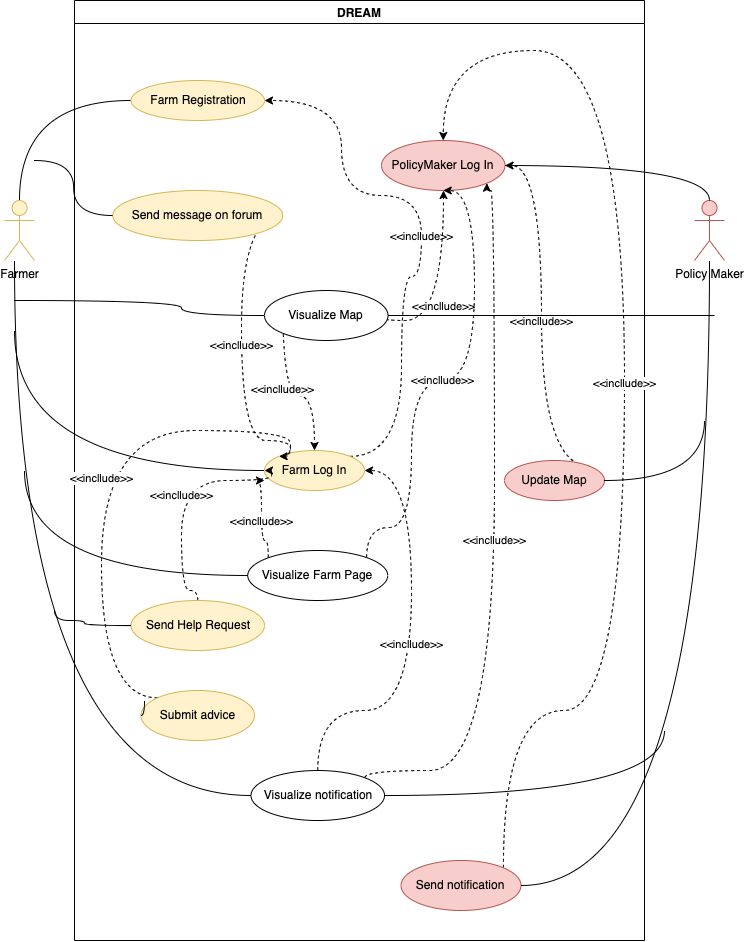

The diagram above was exported from draw.io. Its source (the exported page's mxGraphModel, read from the mxfile embedded in the PNG):
<mxGraphModel dx="1310" dy="910" grid="1" gridSize="10" guides="1" tooltips="1" connect="1" arrows="1" fold="1" page="1" pageScale="1" pageWidth="827" pageHeight="1169" math="0" shadow="0">
  <root>
    <mxCell id="0" />
    <mxCell id="1" parent="0" />
    <mxCell id="80bQnxOx3gaNog_WfeWQ-22" style="edgeStyle=orthogonalEdgeStyle;rounded=0;orthogonalLoop=1;jettySize=auto;html=1;exitX=0.5;exitY=0;exitDx=0;exitDy=0;exitPerimeter=0;entryX=0;entryY=0.5;entryDx=0;entryDy=0;curved=1;endArrow=none;endFill=0;" edge="1" parent="1" source="80bQnxOx3gaNog_WfeWQ-1" target="80bQnxOx3gaNog_WfeWQ-10">
      <mxGeometry relative="1" as="geometry" />
    </mxCell>
    <mxCell id="80bQnxOx3gaNog_WfeWQ-23" style="edgeStyle=orthogonalEdgeStyle;rounded=0;orthogonalLoop=1;jettySize=auto;html=1;entryX=0;entryY=0.5;entryDx=0;entryDy=0;curved=1;endArrow=none;endFill=0;" edge="1" parent="1" target="80bQnxOx3gaNog_WfeWQ-12">
      <mxGeometry relative="1" as="geometry">
        <mxPoint x="90" y="240" as="sourcePoint" />
      </mxGeometry>
    </mxCell>
    <mxCell id="80bQnxOx3gaNog_WfeWQ-1" value="Farmer" style="shape=umlActor;verticalLabelPosition=bottom;verticalAlign=top;html=1;outlineConnect=0;fillColor=#fff2cc;strokeColor=#d6b656;" vertex="1" parent="1">
      <mxGeometry x="60" y="280" width="30" height="60" as="geometry" />
    </mxCell>
    <mxCell id="80bQnxOx3gaNog_WfeWQ-2" value="Policy Maker" style="shape=umlActor;verticalLabelPosition=bottom;verticalAlign=top;html=1;outlineConnect=0;fillColor=#f8cecc;strokeColor=#b85450;" vertex="1" parent="1">
      <mxGeometry x="750" y="280" width="30" height="60" as="geometry" />
    </mxCell>
    <mxCell id="80bQnxOx3gaNog_WfeWQ-9" value="DREAM" style="swimlane;" vertex="1" parent="1">
      <mxGeometry x="130" y="80" width="570" height="940" as="geometry" />
    </mxCell>
    <mxCell id="80bQnxOx3gaNog_WfeWQ-10" value="Farm Registration" style="ellipse;whiteSpace=wrap;html=1;align=center;fillColor=#fff2cc;strokeColor=#d6b656;" vertex="1" parent="80bQnxOx3gaNog_WfeWQ-9">
      <mxGeometry x="56.5" y="80" width="133.5" height="40" as="geometry" />
    </mxCell>
    <mxCell id="80bQnxOx3gaNog_WfeWQ-53" value="&lt;meta charset=&quot;utf-8&quot;&gt;&lt;span style=&quot;color: rgb(0, 0, 0); font-family: helvetica; font-size: 11px; font-style: normal; font-weight: 400; letter-spacing: normal; text-align: center; text-indent: 0px; text-transform: none; word-spacing: 0px; background-color: rgb(255, 255, 255); display: inline; float: none;&quot;&gt;&amp;lt;&amp;lt;incllude&amp;gt;&amp;gt;&lt;/span&gt;" style="edgeStyle=orthogonalEdgeStyle;curved=1;rounded=0;orthogonalLoop=1;jettySize=auto;html=1;exitX=1;exitY=0;exitDx=0;exitDy=0;entryX=1;entryY=0.5;entryDx=0;entryDy=0;dashed=1;endArrow=classic;endFill=1;" edge="1" parent="80bQnxOx3gaNog_WfeWQ-9" source="80bQnxOx3gaNog_WfeWQ-11" target="80bQnxOx3gaNog_WfeWQ-10">
      <mxGeometry relative="1" as="geometry">
        <Array as="points">
          <mxPoint x="327" y="456" />
          <mxPoint x="327" y="276" />
          <mxPoint x="347" y="276" />
          <mxPoint x="347" y="195" />
          <mxPoint x="267" y="195" />
          <mxPoint x="267" y="100" />
        </Array>
      </mxGeometry>
    </mxCell>
    <mxCell id="80bQnxOx3gaNog_WfeWQ-11" value="Farm Log In" style="ellipse;whiteSpace=wrap;html=1;align=center;fillColor=#fff2cc;strokeColor=#d6b656;" vertex="1" parent="80bQnxOx3gaNog_WfeWQ-9">
      <mxGeometry x="190" y="450" width="100" height="40" as="geometry" />
    </mxCell>
    <mxCell id="80bQnxOx3gaNog_WfeWQ-47" value="&amp;lt;&amp;lt;incllude&amp;gt;&amp;gt;" style="edgeStyle=orthogonalEdgeStyle;curved=1;rounded=0;orthogonalLoop=1;jettySize=auto;html=1;exitX=1;exitY=0.5;exitDx=0;exitDy=0;endArrow=none;endFill=0;dashed=1;entryX=0;entryY=0;entryDx=0;entryDy=0;" edge="1" parent="80bQnxOx3gaNog_WfeWQ-9" source="80bQnxOx3gaNog_WfeWQ-12" target="80bQnxOx3gaNog_WfeWQ-11">
      <mxGeometry relative="1" as="geometry">
        <Array as="points">
          <mxPoint x="167" y="215" />
          <mxPoint x="167" y="440" />
          <mxPoint x="216" y="440" />
        </Array>
      </mxGeometry>
    </mxCell>
    <mxCell id="80bQnxOx3gaNog_WfeWQ-12" value="Send message on forum" style="ellipse;whiteSpace=wrap;html=1;align=center;fillColor=#fff2cc;strokeColor=#d6b656;" vertex="1" parent="80bQnxOx3gaNog_WfeWQ-9">
      <mxGeometry x="38.25" y="190" width="170" height="50" as="geometry" />
    </mxCell>
    <mxCell id="80bQnxOx3gaNog_WfeWQ-48" value="&lt;meta charset=&quot;utf-8&quot;&gt;&lt;span style=&quot;color: rgb(0, 0, 0); font-family: helvetica; font-size: 11px; font-style: normal; font-weight: 400; letter-spacing: normal; text-align: center; text-indent: 0px; text-transform: none; word-spacing: 0px; background-color: rgb(255, 255, 255); display: inline; float: none;&quot;&gt;&amp;lt;&amp;lt;incllude&amp;gt;&amp;gt;&lt;/span&gt;" style="edgeStyle=orthogonalEdgeStyle;curved=1;rounded=0;orthogonalLoop=1;jettySize=auto;html=1;exitX=0;exitY=0;exitDx=0;exitDy=0;entryX=0.5;entryY=0;entryDx=0;entryDy=0;dashed=1;endArrow=classic;endFill=1;" edge="1" parent="80bQnxOx3gaNog_WfeWQ-9" source="80bQnxOx3gaNog_WfeWQ-13" target="80bQnxOx3gaNog_WfeWQ-11">
      <mxGeometry relative="1" as="geometry" />
    </mxCell>
    <mxCell id="80bQnxOx3gaNog_WfeWQ-49" value="&lt;meta charset=&quot;utf-8&quot;&gt;&lt;span style=&quot;color: rgb(0, 0, 0); font-family: helvetica; font-size: 11px; font-style: normal; font-weight: 400; letter-spacing: normal; text-align: center; text-indent: 0px; text-transform: none; word-spacing: 0px; background-color: rgb(255, 255, 255); display: inline; float: none;&quot;&gt;&amp;lt;&amp;lt;incllude&amp;gt;&amp;gt;&lt;/span&gt;" style="edgeStyle=orthogonalEdgeStyle;curved=1;rounded=0;orthogonalLoop=1;jettySize=auto;html=1;exitX=1;exitY=0;exitDx=0;exitDy=0;entryX=0.5;entryY=1;entryDx=0;entryDy=0;dashed=1;endArrow=classic;endFill=1;" edge="1" parent="80bQnxOx3gaNog_WfeWQ-9" source="80bQnxOx3gaNog_WfeWQ-13" target="80bQnxOx3gaNog_WfeWQ-14">
      <mxGeometry relative="1" as="geometry">
        <Array as="points">
          <mxPoint x="292" y="297" />
          <mxPoint x="292" y="320" />
          <mxPoint x="369" y="320" />
          <mxPoint x="369" y="190" />
        </Array>
      </mxGeometry>
    </mxCell>
    <mxCell id="80bQnxOx3gaNog_WfeWQ-13" value="Visualize Map" style="ellipse;whiteSpace=wrap;html=1;align=center;" vertex="1" parent="80bQnxOx3gaNog_WfeWQ-9">
      <mxGeometry x="190" y="290" width="123.5" height="50" as="geometry" />
    </mxCell>
    <mxCell id="80bQnxOx3gaNog_WfeWQ-14" value="PolicyMaker Log In" style="ellipse;whiteSpace=wrap;html=1;align=center;fillColor=#f8cecc;strokeColor=#b85450;" vertex="1" parent="80bQnxOx3gaNog_WfeWQ-9">
      <mxGeometry x="307" y="140" width="123.5" height="50" as="geometry" />
    </mxCell>
    <mxCell id="80bQnxOx3gaNog_WfeWQ-50" value="&lt;meta charset=&quot;utf-8&quot;&gt;&lt;span style=&quot;color: rgb(0, 0, 0); font-family: helvetica; font-size: 11px; font-style: normal; font-weight: 400; letter-spacing: normal; text-align: center; text-indent: 0px; text-transform: none; word-spacing: 0px; background-color: rgb(255, 255, 255); display: inline; float: none;&quot;&gt;&amp;lt;&amp;lt;incllude&amp;gt;&amp;gt;&lt;/span&gt;" style="edgeStyle=orthogonalEdgeStyle;curved=1;rounded=0;orthogonalLoop=1;jettySize=auto;html=1;exitX=0;exitY=0;exitDx=0;exitDy=0;entryX=0;entryY=0.75;entryDx=0;entryDy=0;entryPerimeter=0;dashed=1;endArrow=classic;endFill=1;" edge="1" parent="80bQnxOx3gaNog_WfeWQ-9" source="80bQnxOx3gaNog_WfeWQ-15" target="80bQnxOx3gaNog_WfeWQ-11">
      <mxGeometry relative="1" as="geometry">
        <Array as="points">
          <mxPoint x="194" y="540" />
          <mxPoint x="187" y="540" />
          <mxPoint x="187" y="480" />
        </Array>
      </mxGeometry>
    </mxCell>
    <mxCell id="80bQnxOx3gaNog_WfeWQ-51" value="&lt;meta charset=&quot;utf-8&quot;&gt;&lt;span style=&quot;color: rgb(0, 0, 0); font-family: helvetica; font-size: 11px; font-style: normal; font-weight: 400; letter-spacing: normal; text-align: center; text-indent: 0px; text-transform: none; word-spacing: 0px; background-color: rgb(255, 255, 255); display: inline; float: none;&quot;&gt;&amp;lt;&amp;lt;incllude&amp;gt;&amp;gt;&lt;/span&gt;" style="edgeStyle=orthogonalEdgeStyle;curved=1;rounded=0;orthogonalLoop=1;jettySize=auto;html=1;exitX=1;exitY=0;exitDx=0;exitDy=0;entryX=0.5;entryY=1;entryDx=0;entryDy=0;dashed=1;endArrow=classic;endFill=1;" edge="1" parent="80bQnxOx3gaNog_WfeWQ-9" source="80bQnxOx3gaNog_WfeWQ-15" target="80bQnxOx3gaNog_WfeWQ-14">
      <mxGeometry relative="1" as="geometry">
        <Array as="points">
          <mxPoint x="292" y="527" />
          <mxPoint x="337" y="527" />
          <mxPoint x="337" y="380" />
          <mxPoint x="400" y="380" />
          <mxPoint x="400" y="190" />
        </Array>
      </mxGeometry>
    </mxCell>
    <mxCell id="80bQnxOx3gaNog_WfeWQ-15" value="Visualize Farm Page" style="ellipse;whiteSpace=wrap;html=1;align=center;" vertex="1" parent="80bQnxOx3gaNog_WfeWQ-9">
      <mxGeometry x="173.25" y="550" width="140" height="50" as="geometry" />
    </mxCell>
    <mxCell id="80bQnxOx3gaNog_WfeWQ-52" value="&lt;meta charset=&quot;utf-8&quot;&gt;&lt;span style=&quot;color: rgb(0, 0, 0); font-family: helvetica; font-size: 11px; font-style: normal; font-weight: 400; letter-spacing: normal; text-align: center; text-indent: 0px; text-transform: none; word-spacing: 0px; background-color: rgb(255, 255, 255); display: inline; float: none;&quot;&gt;&amp;lt;&amp;lt;incllude&amp;gt;&amp;gt;&lt;/span&gt;" style="edgeStyle=orthogonalEdgeStyle;curved=1;rounded=0;orthogonalLoop=1;jettySize=auto;html=1;exitX=0.5;exitY=0;exitDx=0;exitDy=0;entryX=0;entryY=0.5;entryDx=0;entryDy=0;dashed=1;endArrow=classic;endFill=1;" edge="1" parent="80bQnxOx3gaNog_WfeWQ-9" source="80bQnxOx3gaNog_WfeWQ-16" target="80bQnxOx3gaNog_WfeWQ-11">
      <mxGeometry relative="1" as="geometry">
        <Array as="points">
          <mxPoint x="123" y="590" />
          <mxPoint x="107" y="590" />
          <mxPoint x="107" y="480" />
          <mxPoint x="197" y="480" />
          <mxPoint x="197" y="470" />
        </Array>
      </mxGeometry>
    </mxCell>
    <mxCell id="80bQnxOx3gaNog_WfeWQ-16" value="Send Help Request" style="ellipse;whiteSpace=wrap;html=1;align=center;fillColor=#fff2cc;strokeColor=#d6b656;" vertex="1" parent="80bQnxOx3gaNog_WfeWQ-9">
      <mxGeometry x="56.5" y="600" width="133.5" height="50" as="geometry" />
    </mxCell>
    <mxCell id="80bQnxOx3gaNog_WfeWQ-54" value="&lt;meta charset=&quot;utf-8&quot;&gt;&lt;span style=&quot;color: rgb(0, 0, 0); font-family: helvetica; font-size: 11px; font-style: normal; font-weight: 400; letter-spacing: normal; text-align: center; text-indent: 0px; text-transform: none; word-spacing: 0px; background-color: rgb(255, 255, 255); display: inline; float: none;&quot;&gt;&amp;lt;&amp;lt;incllude&amp;gt;&amp;gt;&lt;/span&gt;" style="edgeStyle=orthogonalEdgeStyle;curved=1;rounded=0;orthogonalLoop=1;jettySize=auto;html=1;exitX=0;exitY=0;exitDx=0;exitDy=0;entryX=0;entryY=0;entryDx=0;entryDy=0;dashed=1;endArrow=classic;endFill=1;" edge="1" parent="80bQnxOx3gaNog_WfeWQ-9" source="80bQnxOx3gaNog_WfeWQ-17" target="80bQnxOx3gaNog_WfeWQ-11">
      <mxGeometry relative="1" as="geometry">
        <Array as="points">
          <mxPoint x="27" y="697" />
          <mxPoint x="27" y="430" />
          <mxPoint x="216" y="430" />
        </Array>
      </mxGeometry>
    </mxCell>
    <mxCell id="80bQnxOx3gaNog_WfeWQ-17" value="Submit advice" style="ellipse;whiteSpace=wrap;html=1;align=center;fillColor=#fff2cc;strokeColor=#d6b656;" vertex="1" parent="80bQnxOx3gaNog_WfeWQ-9">
      <mxGeometry x="66.5" y="690" width="113.5" height="50" as="geometry" />
    </mxCell>
    <mxCell id="80bQnxOx3gaNog_WfeWQ-57" value="&lt;meta charset=&quot;utf-8&quot;&gt;&lt;span style=&quot;color: rgb(0, 0, 0); font-family: helvetica; font-size: 11px; font-style: normal; font-weight: 400; letter-spacing: normal; text-align: center; text-indent: 0px; text-transform: none; word-spacing: 0px; background-color: rgb(255, 255, 255); display: inline; float: none;&quot;&gt;&amp;lt;&amp;lt;incllude&amp;gt;&amp;gt;&lt;/span&gt;" style="edgeStyle=orthogonalEdgeStyle;curved=1;rounded=0;orthogonalLoop=1;jettySize=auto;html=1;exitX=0.5;exitY=0;exitDx=0;exitDy=0;entryX=1;entryY=0.5;entryDx=0;entryDy=0;dashed=1;endArrow=classic;endFill=1;" edge="1" parent="80bQnxOx3gaNog_WfeWQ-9" source="80bQnxOx3gaNog_WfeWQ-18" target="80bQnxOx3gaNog_WfeWQ-11">
      <mxGeometry relative="1" as="geometry">
        <Array as="points">
          <mxPoint x="243" y="710" />
          <mxPoint x="337" y="710" />
          <mxPoint x="337" y="470" />
        </Array>
      </mxGeometry>
    </mxCell>
    <mxCell id="80bQnxOx3gaNog_WfeWQ-58" value="&lt;meta charset=&quot;utf-8&quot;&gt;&lt;span style=&quot;color: rgb(0, 0, 0); font-family: helvetica; font-size: 11px; font-style: normal; font-weight: 400; letter-spacing: normal; text-align: center; text-indent: 0px; text-transform: none; word-spacing: 0px; background-color: rgb(255, 255, 255); display: inline; float: none;&quot;&gt;&amp;lt;&amp;lt;incllude&amp;gt;&amp;gt;&lt;/span&gt;" style="edgeStyle=orthogonalEdgeStyle;curved=1;rounded=0;orthogonalLoop=1;jettySize=auto;html=1;exitX=1;exitY=0;exitDx=0;exitDy=0;entryX=1;entryY=1;entryDx=0;entryDy=0;dashed=1;endArrow=classic;endFill=1;" edge="1" parent="80bQnxOx3gaNog_WfeWQ-9" source="80bQnxOx3gaNog_WfeWQ-18" target="80bQnxOx3gaNog_WfeWQ-14">
      <mxGeometry relative="1" as="geometry">
        <Array as="points">
          <mxPoint x="290" y="770" />
          <mxPoint x="420" y="770" />
          <mxPoint x="420" y="190" />
          <mxPoint x="412" y="190" />
        </Array>
      </mxGeometry>
    </mxCell>
    <mxCell id="80bQnxOx3gaNog_WfeWQ-18" value="Visualize notification" style="ellipse;whiteSpace=wrap;html=1;align=center;" vertex="1" parent="80bQnxOx3gaNog_WfeWQ-9">
      <mxGeometry x="176.5" y="770" width="133.5" height="50" as="geometry" />
    </mxCell>
    <mxCell id="80bQnxOx3gaNog_WfeWQ-55" value="&lt;meta charset=&quot;utf-8&quot;&gt;&lt;span style=&quot;color: rgb(0, 0, 0); font-family: helvetica; font-size: 11px; font-style: normal; font-weight: 400; letter-spacing: normal; text-align: center; text-indent: 0px; text-transform: none; word-spacing: 0px; background-color: rgb(255, 255, 255); display: inline; float: none;&quot;&gt;&amp;lt;&amp;lt;incllude&amp;gt;&amp;gt;&lt;/span&gt;" style="edgeStyle=orthogonalEdgeStyle;curved=1;rounded=0;orthogonalLoop=1;jettySize=auto;html=1;exitX=1;exitY=0;exitDx=0;exitDy=0;entryX=1;entryY=0.5;entryDx=0;entryDy=0;dashed=1;endArrow=classic;endFill=1;" edge="1" parent="80bQnxOx3gaNog_WfeWQ-9" source="80bQnxOx3gaNog_WfeWQ-19" target="80bQnxOx3gaNog_WfeWQ-14">
      <mxGeometry relative="1" as="geometry">
        <Array as="points">
          <mxPoint x="467" y="466" />
          <mxPoint x="467" y="165" />
        </Array>
      </mxGeometry>
    </mxCell>
    <mxCell id="80bQnxOx3gaNog_WfeWQ-19" value="Update Map" style="ellipse;whiteSpace=wrap;html=1;align=center;fillColor=#f8cecc;strokeColor=#b85450;" vertex="1" parent="80bQnxOx3gaNog_WfeWQ-9">
      <mxGeometry x="430" y="460" width="100" height="40" as="geometry" />
    </mxCell>
    <mxCell id="80bQnxOx3gaNog_WfeWQ-56" value="&lt;meta charset=&quot;utf-8&quot;&gt;&lt;span style=&quot;color: rgb(0, 0, 0); font-family: helvetica; font-size: 11px; font-style: normal; font-weight: 400; letter-spacing: normal; text-align: center; text-indent: 0px; text-transform: none; word-spacing: 0px; background-color: rgb(255, 255, 255); display: inline; float: none;&quot;&gt;&amp;lt;&amp;lt;incllude&amp;gt;&amp;gt;&lt;/span&gt;" style="edgeStyle=orthogonalEdgeStyle;curved=1;rounded=0;orthogonalLoop=1;jettySize=auto;html=1;exitX=1;exitY=0;exitDx=0;exitDy=0;entryX=0.5;entryY=0;entryDx=0;entryDy=0;dashed=1;endArrow=classic;endFill=1;" edge="1" parent="80bQnxOx3gaNog_WfeWQ-9" source="80bQnxOx3gaNog_WfeWQ-20" target="80bQnxOx3gaNog_WfeWQ-14">
      <mxGeometry relative="1" as="geometry">
        <Array as="points">
          <mxPoint x="429" y="710" />
          <mxPoint x="550" y="710" />
          <mxPoint x="550" y="50" />
          <mxPoint x="369" y="50" />
        </Array>
      </mxGeometry>
    </mxCell>
    <mxCell id="80bQnxOx3gaNog_WfeWQ-20" value="Send notification" style="ellipse;whiteSpace=wrap;html=1;align=center;fillColor=#f8cecc;strokeColor=#b85450;" vertex="1" parent="80bQnxOx3gaNog_WfeWQ-9">
      <mxGeometry x="326.5" y="860" width="120" height="50" as="geometry" />
    </mxCell>
    <mxCell id="80bQnxOx3gaNog_WfeWQ-36" style="edgeStyle=orthogonalEdgeStyle;curved=1;rounded=0;orthogonalLoop=1;jettySize=auto;html=1;exitX=1;exitY=0.5;exitDx=0;exitDy=0;endArrow=none;endFill=0;" edge="1" parent="1" source="80bQnxOx3gaNog_WfeWQ-20" target="80bQnxOx3gaNog_WfeWQ-2">
      <mxGeometry relative="1" as="geometry">
        <Array as="points">
          <mxPoint x="765" y="965" />
        </Array>
      </mxGeometry>
    </mxCell>
    <mxCell id="80bQnxOx3gaNog_WfeWQ-37" style="edgeStyle=orthogonalEdgeStyle;curved=1;rounded=0;orthogonalLoop=1;jettySize=auto;html=1;exitX=1;exitY=0.5;exitDx=0;exitDy=0;endArrow=none;endFill=0;" edge="1" parent="1" source="80bQnxOx3gaNog_WfeWQ-19">
      <mxGeometry relative="1" as="geometry">
        <mxPoint x="760" y="500" as="targetPoint" />
      </mxGeometry>
    </mxCell>
    <mxCell id="80bQnxOx3gaNog_WfeWQ-38" style="edgeStyle=orthogonalEdgeStyle;curved=1;rounded=0;orthogonalLoop=1;jettySize=auto;html=1;exitX=1;exitY=0.5;exitDx=0;exitDy=0;endArrow=none;endFill=0;" edge="1" parent="1" source="80bQnxOx3gaNog_WfeWQ-18">
      <mxGeometry relative="1" as="geometry">
        <mxPoint x="720" y="810" as="targetPoint" />
      </mxGeometry>
    </mxCell>
    <mxCell id="80bQnxOx3gaNog_WfeWQ-39" style="edgeStyle=orthogonalEdgeStyle;curved=1;rounded=0;orthogonalLoop=1;jettySize=auto;html=1;exitX=0;exitY=0.5;exitDx=0;exitDy=0;endArrow=none;endFill=0;" edge="1" parent="1" source="80bQnxOx3gaNog_WfeWQ-18" target="80bQnxOx3gaNog_WfeWQ-1">
      <mxGeometry relative="1" as="geometry">
        <Array as="points">
          <mxPoint x="70" y="875" />
        </Array>
      </mxGeometry>
    </mxCell>
    <mxCell id="80bQnxOx3gaNog_WfeWQ-40" style="edgeStyle=orthogonalEdgeStyle;curved=1;rounded=0;orthogonalLoop=1;jettySize=auto;html=1;exitX=0;exitY=0.5;exitDx=0;exitDy=0;endArrow=none;endFill=0;" edge="1" parent="1" source="80bQnxOx3gaNog_WfeWQ-17">
      <mxGeometry relative="1" as="geometry">
        <mxPoint x="200" y="780" as="targetPoint" />
      </mxGeometry>
    </mxCell>
    <mxCell id="80bQnxOx3gaNog_WfeWQ-41" style="edgeStyle=orthogonalEdgeStyle;curved=1;rounded=0;orthogonalLoop=1;jettySize=auto;html=1;exitX=0;exitY=0.5;exitDx=0;exitDy=0;endArrow=none;endFill=0;" edge="1" parent="1" source="80bQnxOx3gaNog_WfeWQ-16">
      <mxGeometry relative="1" as="geometry">
        <mxPoint x="110" y="690" as="targetPoint" />
        <Array as="points">
          <mxPoint x="140" y="705" />
          <mxPoint x="140" y="700" />
          <mxPoint x="110" y="700" />
        </Array>
      </mxGeometry>
    </mxCell>
    <mxCell id="80bQnxOx3gaNog_WfeWQ-42" style="edgeStyle=orthogonalEdgeStyle;curved=1;rounded=0;orthogonalLoop=1;jettySize=auto;html=1;exitX=0;exitY=0.5;exitDx=0;exitDy=0;endArrow=none;endFill=0;" edge="1" parent="1" source="80bQnxOx3gaNog_WfeWQ-15">
      <mxGeometry relative="1" as="geometry">
        <mxPoint x="80" y="550" as="targetPoint" />
      </mxGeometry>
    </mxCell>
    <mxCell id="80bQnxOx3gaNog_WfeWQ-43" style="edgeStyle=orthogonalEdgeStyle;curved=1;rounded=0;orthogonalLoop=1;jettySize=auto;html=1;exitX=0;exitY=0.5;exitDx=0;exitDy=0;endArrow=none;endFill=0;" edge="1" parent="1" source="80bQnxOx3gaNog_WfeWQ-13">
      <mxGeometry relative="1" as="geometry">
        <mxPoint x="70" y="380" as="targetPoint" />
        <Array as="points">
          <mxPoint x="237" y="395" />
          <mxPoint x="237" y="380" />
        </Array>
      </mxGeometry>
    </mxCell>
    <mxCell id="80bQnxOx3gaNog_WfeWQ-44" style="edgeStyle=orthogonalEdgeStyle;curved=1;rounded=0;orthogonalLoop=1;jettySize=auto;html=1;exitX=0;exitY=0.5;exitDx=0;exitDy=0;endArrow=none;endFill=0;" edge="1" parent="1" source="80bQnxOx3gaNog_WfeWQ-11">
      <mxGeometry relative="1" as="geometry">
        <mxPoint x="70" y="410" as="targetPoint" />
      </mxGeometry>
    </mxCell>
    <mxCell id="80bQnxOx3gaNog_WfeWQ-45" style="edgeStyle=orthogonalEdgeStyle;curved=1;rounded=0;orthogonalLoop=1;jettySize=auto;html=1;exitX=1;exitY=0.5;exitDx=0;exitDy=0;endArrow=none;endFill=0;" edge="1" parent="1" source="80bQnxOx3gaNog_WfeWQ-13">
      <mxGeometry relative="1" as="geometry">
        <mxPoint x="770" y="395" as="targetPoint" />
      </mxGeometry>
    </mxCell>
    <mxCell id="80bQnxOx3gaNog_WfeWQ-46" style="edgeStyle=orthogonalEdgeStyle;curved=1;rounded=0;orthogonalLoop=1;jettySize=auto;html=1;exitX=1;exitY=0.5;exitDx=0;exitDy=0;entryX=0.5;entryY=0;entryDx=0;entryDy=0;entryPerimeter=0;endArrow=none;endFill=0;" edge="1" parent="1" source="80bQnxOx3gaNog_WfeWQ-14" target="80bQnxOx3gaNog_WfeWQ-2">
      <mxGeometry relative="1" as="geometry" />
    </mxCell>
  </root>
</mxGraphModel>